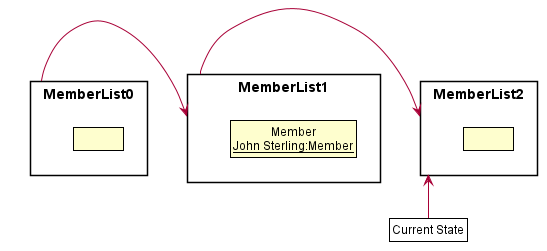

The diagram above was rendered by PlantUML. Its source (embedded in the PNG):
@startuml





skinparam BackgroundColor #FFFFFFF

skinparam Shadowing false

skinparam Class {
    FontColor #FFFFFF
    BorderThickness 1
    BorderColor #FFFFFF
    StereotypeFontColor #FFFFFF
    FontName Arial
}

skinparam Actor {
    BorderColor #000000
    Color #000000
    FontName Arial
}

skinparam Sequence {
    MessageAlign center
    BoxFontSize 15
    BoxPadding 0
    BoxFontColor #FFFFFF
    FontName Arial
}

skinparam Participant {
    FontColor #FFFFFFF
    Padding 20
}

skinparam MinClassWidth 50
skinparam ParticipantPadding 10
skinparam Shadowing false
skinparam DefaultTextAlignment center
skinparam packageStyle Rectangle

hide footbox
hide members
hide circle

skinparam ClassFontColor #000000
skinparam ClassBorderColor #000000

package MemberList0 {
    class State1 as " "
}
package MemberList1 {
    class State2 as "Member\n__John Sterling:Member__"
}

package MemberList2 {
    class State3 as " "
}

MemberList0 -left->MemberList1
MemberList1 -left->MemberList2

class Pointer as "Current State" #FFFFF
Pointer -up-> MemberList2
@enduml